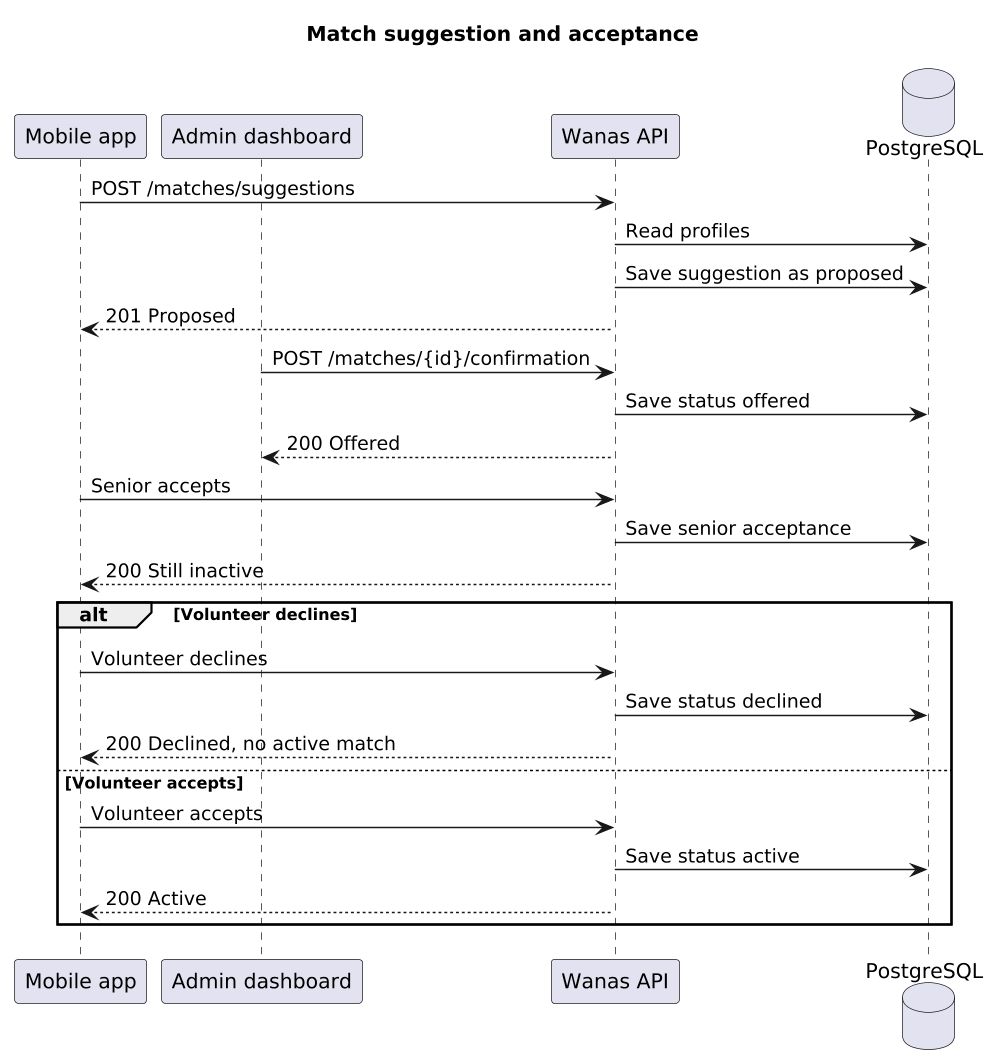

The diagram above was rendered by PlantUML. Its source (embedded in the PNG):
@startuml
skinparam dpi 140
title Match suggestion and acceptance

participant "Mobile app" as app
participant "Admin dashboard" as admin
participant "Wanas API" as api
database "PostgreSQL" as db

app -> api : POST /matches/suggestions
api -> db : Read profiles
api -> db : Save suggestion as proposed
api --> app : 201 Proposed

admin -> api : POST /matches/{id}/confirmation
api -> db : Save status offered
api --> admin : 200 Offered

app -> api : Senior accepts
api -> db : Save senior acceptance
api --> app : 200 Still inactive

alt Volunteer declines
  app -> api : Volunteer declines
  api -> db : Save status declined
  api --> app : 200 Declined, no active match
else Volunteer accepts
  app -> api : Volunteer accepts
  api -> db : Save status active
  api --> app : 200 Active
end
@enduml